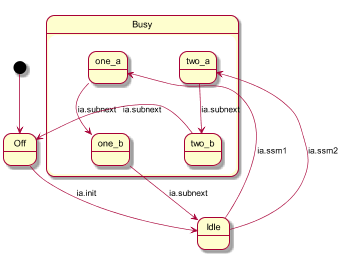

The diagram above was rendered by PlantUML. Its source (embedded in the PNG):
@startuml
scale 350 width
[*] --> Off

state Off {
  Off --> Idle : ia.init
}

state Idle {
}  

state Busy {
  Idle --> one_a : ia.ssm1
  Idle --> two_a : ia.ssm2
  one_a --> one_b : ia.subnext
  two_a --> two_b : ia.subnext
  two_b --> Off : ia.subnext
  one_b --> Idle : ia.subnext
}
@enduml